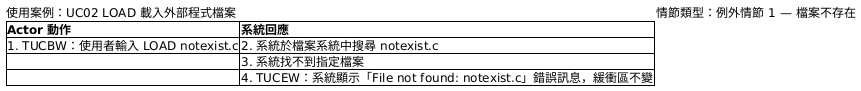

The diagram above was rendered by PlantUML. Its source (embedded in the PNG):
@startsalt
{
  使用案例：UC02 LOAD 載入外部程式檔案 | 情節類型：例外情節 1 — 檔案不存在
  {#
    **Actor 動作** | **系統回應**
    1. TUCBW：使用者輸入 LOAD notexist.c | 2. 系統於檔案系統中搜尋 notexist.c
    . | 3. 系統找不到指定檔案
    . | 4. TUCEW：系統顯示「File not found: notexist.c」錯誤訊息，緩衝區不變
  }
}
@endsalt